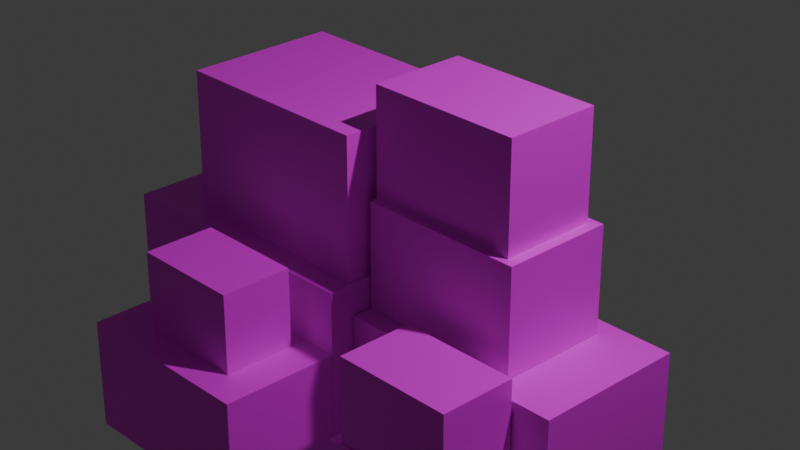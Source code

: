 # Source: Carton.blend  (saved by Blender 4.2.66; exported with 4.5.12 LTS)
import bpy
from mathutils import Matrix  # noqa: F401  (used for matrix-valued properties, if any)

bpy.ops.wm.read_factory_settings(use_empty=True)
scene = bpy.context.scene
scene.name = 'Scene'

# ---- collections
col_collection = bpy.data.collections.new('Collection'); scene.collection.children.link(col_collection)

# ---- images (referenced by path relative to the original .blend; pixels are not part of the script)
import os
ASSET_DIR = os.environ.get("B2B_ASSET_DIR", "")  # directory of the original .blend (textures are referenced by path, not embedded)
HERE = os.path.dirname(os.path.abspath(__file__))  # packed textures are extracted next to this script under _unpacked/

def load_image(name, relpath, width, height, colorspace="sRGB"):
    """Load a texture the original file referenced (path relative to the .blend, or extracted next to this script)."""
    p = next((c for c in (os.path.join(HERE, relpath), os.path.join(ASSET_DIR, relpath)) if relpath and os.path.exists(c)), "")
    if p:
        img = bpy.data.images.load(p, check_existing=True)
        img.name = name
    else:  # same state as the original file: an image datablock whose file is absent (Cycles renders it pink)
        img = bpy.data.images.new(name, width, height)
        img.source = "FILE"
        img.filepath = "//" + (relpath or name)
    img.colorspace_settings.name = colorspace
    return img
img_cardboard_wallpaper_template_jpg = load_image('cardboard-wallpaper-template.jpg', 'cardboard-wallpaper-template.jpg', 1024, 1024, 'sRGB')

# ---- materials (node trees are filled in below, after node groups)
mat_material_002 = bpy.data.materials.new('Material.002')
mat_material_001 = bpy.data.materials.new('Material.001')

# ---- material node trees
mat_material_002.use_nodes = True; mat_material_002.node_tree.nodes.clear()
_N = mat_material_002.node_tree.nodes; _L = mat_material_002.node_tree.links
n0 = _N.new('ShaderNodeBsdfPrincipled'); n0.name = 'Principled BSDF'; n0.location = (10, 300)
n1 = _N.new('ShaderNodeOutputMaterial'); n1.name = 'Material Output'; n1.location = (300, 300)
n2 = _N.new('ShaderNodeTexImage'); n2.name = 'Image Texture'; n2.location = (-325, 240)
n2.image = img_cardboard_wallpaper_template_jpg
_L.new(n0.outputs[0], n1.inputs[0])
_L.new(n2.outputs[0], n0.inputs[0])
n1.is_active_output = True
mat_material_001.use_nodes = True; mat_material_001.node_tree.nodes.clear()
_N = mat_material_001.node_tree.nodes; _L = mat_material_001.node_tree.links
n0 = _N.new('ShaderNodeBsdfPrincipled'); n0.name = 'Principled BSDF'; n0.location = (10, 300)
n1 = _N.new('ShaderNodeOutputMaterial'); n1.name = 'Material Output'; n1.location = (300, 300)
n2 = _N.new('ShaderNodeTexImage'); n2.name = 'Image Texture'; n2.location = (-325, 240)
n2.image = img_cardboard_wallpaper_template_jpg
_L.new(n0.outputs[0], n1.inputs[0])
_L.new(n2.outputs[0], n0.inputs[0])
n1.is_active_output = True

# ---- world
world_world = bpy.data.worlds.new('World'); scene.world = world_world
world_world.use_nodes = True; world_world.node_tree.nodes.clear()
_N = world_world.node_tree.nodes; _L = world_world.node_tree.links
n0 = _N.new('ShaderNodeOutputWorld'); n0.name = 'World Output'; n0.location = (300, 300)
n1 = _N.new('ShaderNodeBackground'); n1.name = 'Background'; n1.location = (10, 300)
n1.inputs[0].default_value = (0.05088, 0.05088, 0.05088, 1.0)
_L.new(n1.outputs[0], n0.inputs[0])
n0.is_active_output = True
world_world.color = (0.05088, 0.05088, 0.05088)
world_world.sun_shadow_jitter_overblur = 0.0

# ---- cameras
cam_camera = bpy.data.cameras.new('Camera')
cam_camera.clip_end = 100.0
cam_camera.lens = 76.3
cam_camera.ortho_scale = 7.314

# ---- lights
light_light = bpy.data.lights.new('Light', 'POINT')
light_light.energy = 1000.0
light_light.shadow_soft_size = 0.1

# ---- meshes
me_cube_001 = bpy.data.meshes.new('Cube.001')
me_cube_001.from_pydata([(-0.9655, -1.0, -1.128), (-0.9655, -1.0, 0.8941), (-0.9655, 1.0, -1.128), (-0.9655, 1.0, 0.8941), (0.9862, -1.0, -1.128), (0.9862, -1.0, 0.8941), (0.9862, 1.0, -1.128), (0.9862, 1.0, 0.8941)], [], [(0, 1, 3, 2), (2, 3, 7, 6), (6, 7, 5, 4), (4, 5, 1, 0), (2, 6, 4, 0), (7, 3, 1, 5)])
_uv = me_cube_001.uv_layers.new(name='UVMap')
_uv.uv.foreach_set('vector', [0.375, 0.0, 0.625, 0.0, 0.625, 0.25, 0.375, 0.25, 0.375, 0.25, 0.625, 0.25, 0.625, 0.5, 0.375, 0.5, 0.375, 0.5, 0.625, 0.5, 0.625, 0.75, 0.375, 0.75, 0.375, 0.75, 0.625, 0.75, 0.625, 1.0, 0.375, 1.0, 0.125, 0.5, 0.375, 0.5, 0.375, 0.75, 0.125, 0.75, 0.625, 0.5, 0.875, 0.5, 0.875, 0.75, 0.625, 0.75])
me_cube_001.materials.append(mat_material_002)
me_cube_001.update()
me_cube_002 = bpy.data.meshes.new('Cube.002')
me_cube_002.from_pydata([(-1.025, -1.0, -1.122), (-1.025, -1.0, 0.9558), (-1.025, 1.0, -1.122), (-1.025, 1.0, 0.9558), (1.036, -1.0, -1.122), (1.036, -1.0, 0.9558), (1.036, 1.0, -1.122), (1.036, 1.0, 0.9558)], [], [(0, 1, 3, 2), (2, 3, 7, 6), (6, 7, 5, 4), (4, 5, 1, 0), (2, 6, 4, 0), (7, 3, 1, 5)])
_uv = me_cube_002.uv_layers.new(name='UVMap')
_uv.uv.foreach_set('vector', [0.375, 0.0, 0.625, 0.0, 0.625, 0.25, 0.375, 0.25, 0.375, 0.25, 0.625, 0.25, 0.625, 0.5, 0.375, 0.5, 0.375, 0.5, 0.625, 0.5, 0.625, 0.75, 0.375, 0.75, 0.375, 0.75, 0.625, 0.75, 0.625, 1.0, 0.375, 1.0, 0.125, 0.5, 0.375, 0.5, 0.375, 0.75, 0.125, 0.75, 0.625, 0.5, 0.875, 0.5, 0.875, 0.75, 0.625, 0.75])
me_cube_002.materials.append(mat_material_001)
me_cube_002.update()
me_cube_003 = bpy.data.meshes.new('Cube.003')
me_cube_003.from_pydata([(-1.053, -1.604, -0.7547), (-1.053, -1.604, 1.0), (-1.053, -0.7437, -0.7547), (-1.053, -0.7437, 1.0), (1.069, -1.604, -0.7547), (1.069, -1.604, 1.0), (1.069, -0.7437, -0.7547), (1.069, -0.7437, 1.0)], [], [(0, 1, 3, 2), (2, 3, 7, 6), (6, 7, 5, 4), (4, 5, 1, 0), (2, 6, 4, 0), (7, 3, 1, 5)])
_uv = me_cube_003.uv_layers.new(name='UVMap')
_uv.uv.foreach_set('vector', [0.375, 0.0, 0.625, 0.0, 0.625, 0.25, 0.375, 0.25, 0.375, 0.25, 0.625, 0.25, 0.625, 0.5, 0.375, 0.5, 0.375, 0.5, 0.625, 0.5, 0.625, 0.75, 0.375, 0.75, 0.375, 0.75, 0.625, 0.75, 0.625, 1.0, 0.375, 1.0, 0.125, 0.5, 0.375, 0.5, 0.375, 0.75, 0.125, 0.75, 0.625, 0.5, 0.875, 0.5, 0.875, 0.75, 0.625, 0.75])
me_cube_003.materials.append(mat_material_001)
me_cube_003.update()
me_cube_004 = bpy.data.meshes.new('Cube.004')
me_cube_004.from_pydata([(-0.9527, -1.384, -0.9144), (-0.9527, -1.384, 1.081), (-0.9527, -0.8566, -0.9144), (-0.9527, -0.8566, 1.081), (0.8877, -1.384, -0.9144), (0.8877, -1.384, 1.081), (0.8877, -0.8566, -0.9144), (0.8877, -0.8566, 1.081)], [], [(0, 1, 3, 2), (2, 3, 7, 6), (6, 7, 5, 4), (4, 5, 1, 0), (2, 6, 4, 0), (7, 3, 1, 5)])
_uv = me_cube_004.uv_layers.new(name='UVMap')
_uv.uv.foreach_set('vector', [0.375, 0.0, 0.625, 0.0, 0.625, 0.25, 0.375, 0.25, 0.375, 0.25, 0.625, 0.25, 0.625, 0.5, 0.375, 0.5, 0.375, 0.5, 0.625, 0.5, 0.625, 0.75, 0.375, 0.75, 0.375, 0.75, 0.625, 0.75, 0.625, 1.0, 0.375, 1.0, 0.125, 0.5, 0.375, 0.5, 0.375, 0.75, 0.125, 0.75, 0.625, 0.5, 0.875, 0.5, 0.875, 0.75, 0.625, 0.75])
me_cube_004.materials.append(mat_material_001)
me_cube_004.update()
me_cube_005 = bpy.data.meshes.new('Cube.005')
me_cube_005.from_pydata([(-1.219, -0.562, -1.0), (-1.219, -0.562, 1.07), (-1.219, 0.562, -1.0), (-1.219, 0.562, 1.07), (1.091, -0.562, -1.0), (1.091, -0.562, 1.07), (1.091, 0.562, -1.0), (1.091, 0.562, 1.07)], [], [(0, 1, 3, 2), (2, 3, 7, 6), (6, 7, 5, 4), (4, 5, 1, 0), (2, 6, 4, 0), (7, 3, 1, 5)])
_uv = me_cube_005.uv_layers.new(name='UVMap')
_uv.uv.foreach_set('vector', [0.375, 0.0, 0.625, 0.0, 0.625, 0.25, 0.375, 0.25, 0.375, 0.25, 0.625, 0.25, 0.625, 0.5, 0.375, 0.5, 0.375, 0.5, 0.625, 0.5, 0.625, 0.75, 0.375, 0.75, 0.375, 0.75, 0.625, 0.75, 0.625, 1.0, 0.375, 1.0, 0.125, 0.5, 0.375, 0.5, 0.375, 0.75, 0.125, 0.75, 0.625, 0.5, 0.875, 0.5, 0.875, 0.75, 0.625, 0.75])
me_cube_005.materials.append(mat_material_001)
me_cube_005.update()
me_cube_006 = bpy.data.meshes.new('Cube.006')
me_cube_006.from_pydata([(-1.231, -0.4129, -1.571), (-1.231, -0.4129, 1.0), (-1.231, 0.4129, -1.571), (-1.231, 0.4129, 1.0), (1.163, -0.4129, -1.571), (1.163, -0.4129, 1.0), (1.163, 0.4129, -1.571), (1.163, 0.4129, 1.0)], [], [(0, 1, 3, 2), (2, 3, 7, 6), (6, 7, 5, 4), (4, 5, 1, 0), (2, 6, 4, 0), (7, 3, 1, 5)])
_uv = me_cube_006.uv_layers.new(name='UVMap')
_uv.uv.foreach_set('vector', [0.375, 0.0, 0.625, 0.0, 0.625, 0.25, 0.375, 0.25, 0.375, 0.25, 0.625, 0.25, 0.625, 0.5, 0.375, 0.5, 0.375, 0.5, 0.625, 0.5, 0.625, 0.75, 0.375, 0.75, 0.375, 0.75, 0.625, 0.75, 0.625, 1.0, 0.375, 1.0, 0.125, 0.5, 0.375, 0.5, 0.375, 0.75, 0.125, 0.75, 0.625, 0.5, 0.875, 0.5, 0.875, 0.75, 0.625, 0.75])
me_cube_006.materials.append(mat_material_001)
me_cube_006.update()
me_cube_007 = bpy.data.meshes.new('Cube.007')
me_cube_007.from_pydata([(-1.412, -0.3574, -1.941), (-1.412, -0.3574, 1.665), (-1.412, 0.3574, -1.941), (-1.412, 0.3574, 1.665), (1.164, -0.3574, -1.941), (1.164, -0.3574, 1.665), (1.164, 0.3574, -1.941), (1.164, 0.3574, 1.665)], [], [(0, 1, 3, 2), (2, 3, 7, 6), (6, 7, 5, 4), (4, 5, 1, 0), (2, 6, 4, 0), (7, 3, 1, 5)])
_uv = me_cube_007.uv_layers.new(name='UVMap')
_uv.uv.foreach_set('vector', [0.375, 0.0, 0.625, 0.0, 0.625, 0.25, 0.375, 0.25, 0.375, 0.25, 0.625, 0.25, 0.625, 0.5, 0.375, 0.5, 0.375, 0.5, 0.625, 0.5, 0.625, 0.75, 0.375, 0.75, 0.375, 0.75, 0.625, 0.75, 0.625, 1.0, 0.375, 1.0, 0.125, 0.5, 0.375, 0.5, 0.375, 0.75, 0.125, 0.75, 0.625, 0.5, 0.875, 0.5, 0.875, 0.75, 0.625, 0.75])
me_cube_007.materials.append(mat_material_001)
me_cube_007.update()
me_cube_008 = bpy.data.meshes.new('Cube.008')
me_cube_008.from_pydata([(-1.219, -1.173, -0.7589), (-1.219, -1.173, 1.707), (-1.219, -0.5628, -0.7589), (-1.219, -0.5628, 1.707), (1.112, -1.173, -0.7589), (1.112, -1.173, 1.707), (1.112, -0.5628, -0.7589), (1.112, -0.5628, 1.707)], [], [(0, 1, 3, 2), (2, 3, 7, 6), (6, 7, 5, 4), (4, 5, 1, 0), (2, 6, 4, 0), (7, 3, 1, 5)])
_uv = me_cube_008.uv_layers.new(name='UVMap')
_uv.uv.foreach_set('vector', [0.375, 0.0, 0.625, 0.0, 0.625, 0.25, 0.375, 0.25, 0.375, 0.25, 0.625, 0.25, 0.625, 0.5, 0.375, 0.5, 0.375, 0.5, 0.625, 0.5, 0.625, 0.75, 0.375, 0.75, 0.375, 0.75, 0.625, 0.75, 0.625, 1.0, 0.375, 1.0, 0.125, 0.5, 0.375, 0.5, 0.375, 0.75, 0.125, 0.75, 0.625, 0.5, 0.875, 0.5, 0.875, 0.75, 0.625, 0.75])
me_cube_008.materials.append(mat_material_001)
me_cube_008.update()
me_cube_009 = bpy.data.meshes.new('Cube.009')
me_cube_009.from_pydata([(-1.078, -1.145, -1.074), (-1.078, -1.145, 1.148), (-1.078, -0.5755, -1.074), (-1.078, -0.5755, 1.148), (1.115, -1.145, -1.074), (1.115, -1.145, 1.148), (1.115, -0.5755, -1.074), (1.115, -0.5755, 1.148)], [], [(0, 1, 3, 2), (2, 3, 7, 6), (6, 7, 5, 4), (4, 5, 1, 0), (2, 6, 4, 0), (7, 3, 1, 5)])
_uv = me_cube_009.uv_layers.new(name='UVMap')
_uv.uv.foreach_set('vector', [0.375, 0.0, 0.625, 0.0, 0.625, 0.25, 0.375, 0.25, 0.375, 0.25, 0.625, 0.25, 0.625, 0.5, 0.375, 0.5, 0.375, 0.5, 0.625, 0.5, 0.625, 0.75, 0.375, 0.75, 0.375, 0.75, 0.625, 0.75, 0.625, 1.0, 0.375, 1.0, 0.125, 0.5, 0.375, 0.5, 0.375, 0.75, 0.125, 0.75, 0.625, 0.5, 0.875, 0.5, 0.875, 0.75, 0.625, 0.75])
me_cube_009.materials.append(mat_material_001)
me_cube_009.update()

# ---- objects
ob_light = bpy.data.objects.new('Light', light_light)
ob_camera = bpy.data.objects.new('Camera', cam_camera)
ob_empty = bpy.data.objects.new('Empty', None)
ob_cube = bpy.data.objects.new('Cube', me_cube_001)
ob_cube_001 = bpy.data.objects.new('Cube.001', me_cube_002)
ob_cube_002 = bpy.data.objects.new('Cube.002', me_cube_003)
ob_cube_003 = bpy.data.objects.new('Cube.003', me_cube_004)
ob_cube_004 = bpy.data.objects.new('Cube.004', me_cube_005)
ob_cube_005 = bpy.data.objects.new('Cube.005', me_cube_006)
ob_cube_006 = bpy.data.objects.new('Cube.006', me_cube_007)
ob_cube_007 = bpy.data.objects.new('Cube.007', me_cube_008)
ob_cube_008 = bpy.data.objects.new('Cube.008', me_cube_009)

# ---- transforms, parenting, visibility, modifiers, constraints
ob_light.location = (4.076, 1.005, 5.904)
ob_light.rotation_euler = (0.6503, 0.05522, 1.866)
ob_light.lock_rotations_4d = False
ob_light.empty_display_type = 'ARROWS'
ob_light.color = (0.0, 0.0, 0.0, 0.0)
ob_light.lineart.crease_threshold = 0.0
ob_camera.location = (7.359, -6.926, 4.958)
ob_camera.rotation_euler = (1.109, 0.0, 0.8149)
ob_camera.lock_rotations_4d = False
ob_camera.empty_display_type = 'ARROWS'
ob_camera.color = (0.0, 0.0, 0.0, 0.0)
ob_camera.display_type = 'WIRE'
ob_camera.lineart.crease_threshold = 0.0
ob_empty.location = (0.0, 0.0, 0.0)
ob_empty.rotation_euler = (1.571, -0.0, -0.0)
ob_empty.empty_display_type = 'IMAGE'
ob_empty.empty_display_size = 5.0
ob_cube.location = (-0.644, 0.0, 0.3262)
ob_cube.scale = (0.7823, 0.5621, 0.51)
ob_cube_001.location = (-0.8631, 0.0, -0.8321)
ob_cube_001.scale = (0.9857, 0.7428, 0.6101)
ob_cube_002.location = (-0.5598, 0.0, -1.17)
ob_cube_002.scale = (0.667, 1.0, 0.4596)
ob_cube_003.location = (-0.5403, 0.0, -0.3965)
ob_cube_003.scale = (-0.4404, 1.0, -0.2888)
ob_cube_004.location = (1.069, 0.0, -1.013)
ob_cube_004.scale = (0.7393, 1.0, 0.5006)
ob_cube_005.location = (0.8072, 0.0, 0.0)
ob_cube_005.scale = (0.5142, 1.0, 0.3025)
ob_cube_006.location = (0.8047, 0.0, 0.723)
ob_cube_006.scale = (0.4455, 1.0, 0.2171)
ob_cube_007.location = (1.189, 0.0, -1.335)
ob_cube_007.scale = (0.4699, 1.0, 0.2332)
ob_cube_008.location = (1.136, 0.0, -0.6317)
ob_cube_008.scale = (0.4064, 1.0, 0.2787)

# ---- collection membership
col_collection.objects.link(ob_light)
col_collection.objects.link(ob_camera)
col_collection.objects.link(ob_empty)
col_collection.objects.link(ob_cube)
col_collection.objects.link(ob_cube_001)
col_collection.objects.link(ob_cube_002)
col_collection.objects.link(ob_cube_003)
col_collection.objects.link(ob_cube_004)
col_collection.objects.link(ob_cube_005)
col_collection.objects.link(ob_cube_006)
col_collection.objects.link(ob_cube_007)
col_collection.objects.link(ob_cube_008)

# ---- scene / render settings (as saved in the file)
scene.camera = ob_camera
scene.frame_start = 1; scene.frame_end = 250; scene.frame_set(57)
scene.render.engine = 'BLENDER_EEVEE_NEXT'
bpy.context.view_layer.update()
